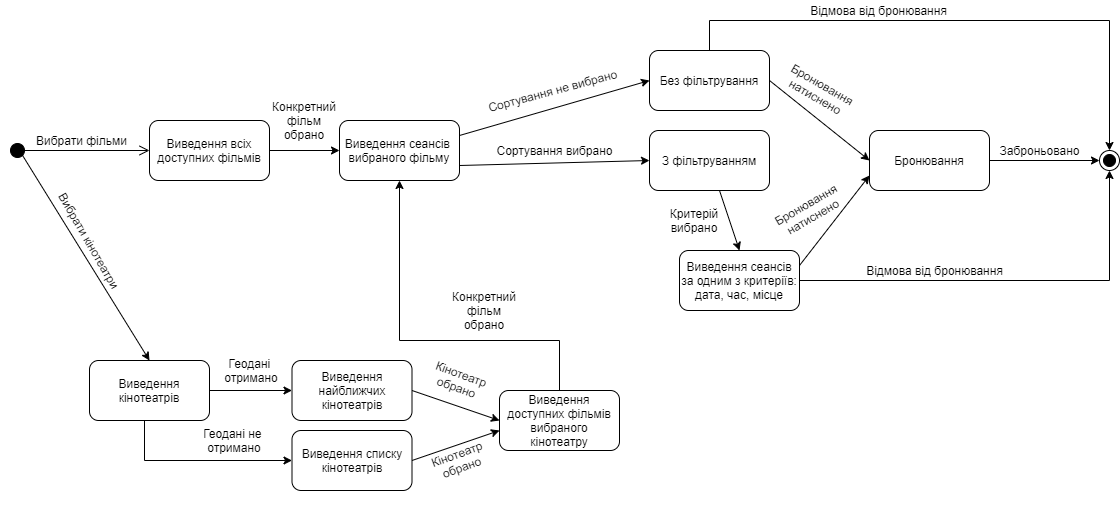

The diagram above was exported from draw.io. Its source (the exported page's mxGraphModel, read from the mxfile embedded in the PNG):
<mxGraphModel dx="4285" dy="569" grid="1" gridSize="10" guides="1" tooltips="1" connect="1" arrows="1" fold="1" page="1" pageScale="1" pageWidth="3300" pageHeight="2339" math="0" shadow="0">
  <root>
    <mxCell id="0" />
    <mxCell id="1" parent="0" />
    <mxCell id="k3y22uP_JFlJmUW0b0r8-5" value="" style="html=1;verticalAlign=bottom;startArrow=circle;startFill=1;endArrow=open;startSize=6;endSize=8;entryX=0;entryY=0.5;entryDx=0;entryDy=0;" parent="1" edge="1" target="k3y22uP_JFlJmUW0b0r8-8">
      <mxGeometry width="80" relative="1" as="geometry">
        <mxPoint x="-50" y="310" as="sourcePoint" />
        <mxPoint y="310" as="targetPoint" />
      </mxGeometry>
    </mxCell>
    <mxCell id="k3y22uP_JFlJmUW0b0r8-8" value="Виведення всіх доступних фільмів" style="rounded=1;whiteSpace=wrap;html=1;" parent="1" vertex="1">
      <mxGeometry x="90" y="280" width="120" height="60" as="geometry" />
    </mxCell>
    <mxCell id="k3y22uP_JFlJmUW0b0r8-10" value="Виведення сеансів&amp;nbsp;&lt;br&gt;вибраного фільму" style="rounded=1;whiteSpace=wrap;html=1;" parent="1" vertex="1">
      <mxGeometry x="280" y="280" width="120" height="60" as="geometry" />
    </mxCell>
    <mxCell id="k3y22uP_JFlJmUW0b0r8-11" value="" style="endArrow=classic;html=1;exitX=1;exitY=0.5;exitDx=0;exitDy=0;entryX=0;entryY=0.5;entryDx=0;entryDy=0;" parent="1" source="k3y22uP_JFlJmUW0b0r8-8" target="k3y22uP_JFlJmUW0b0r8-10" edge="1">
      <mxGeometry width="50" height="50" relative="1" as="geometry">
        <mxPoint x="230" y="290" as="sourcePoint" />
        <mxPoint x="300" y="258" as="targetPoint" />
      </mxGeometry>
    </mxCell>
    <mxCell id="k3y22uP_JFlJmUW0b0r8-15" value="Конкретний фільм обрано" style="text;html=1;strokeColor=none;fillColor=none;align=center;verticalAlign=middle;whiteSpace=wrap;rounded=0;rotation=0;" parent="1" vertex="1">
      <mxGeometry x="210" y="250" width="70" height="60" as="geometry" />
    </mxCell>
    <mxCell id="k3y22uP_JFlJmUW0b0r8-17" value="" style="ellipse;html=1;shape=endState;fillColor=#000000;strokeColor=#000000;" parent="1" vertex="1">
      <mxGeometry x="1040" y="310" width="20" height="20" as="geometry" />
    </mxCell>
    <mxCell id="k3y22uP_JFlJmUW0b0r8-19" value="" style="endArrow=classic;html=1;exitX=1;exitY=0.25;exitDx=0;exitDy=0;entryX=0;entryY=0.5;entryDx=0;entryDy=0;" parent="1" source="k3y22uP_JFlJmUW0b0r8-10" target="k3y22uP_JFlJmUW0b0r8-30" edge="1">
      <mxGeometry width="50" height="50" relative="1" as="geometry">
        <mxPoint x="400" y="250" as="sourcePoint" />
        <mxPoint x="450" y="220" as="targetPoint" />
      </mxGeometry>
    </mxCell>
    <mxCell id="k3y22uP_JFlJmUW0b0r8-50" style="edgeStyle=orthogonalEdgeStyle;rounded=0;orthogonalLoop=1;jettySize=auto;html=1;entryX=0.5;entryY=0;entryDx=0;entryDy=0;" parent="1" source="k3y22uP_JFlJmUW0b0r8-30" target="k3y22uP_JFlJmUW0b0r8-17" edge="1">
      <mxGeometry relative="1" as="geometry">
        <Array as="points">
          <mxPoint x="650" y="180" />
          <mxPoint x="1050" y="180" />
        </Array>
      </mxGeometry>
    </mxCell>
    <mxCell id="k3y22uP_JFlJmUW0b0r8-30" value="Без фільтрування" style="rounded=1;whiteSpace=wrap;html=1;" parent="1" vertex="1">
      <mxGeometry x="590" y="210" width="120" height="60" as="geometry" />
    </mxCell>
    <mxCell id="k3y22uP_JFlJmUW0b0r8-31" value="З фільтруванням" style="rounded=1;whiteSpace=wrap;html=1;" parent="1" vertex="1">
      <mxGeometry x="590" y="290" width="120" height="60" as="geometry" />
    </mxCell>
    <mxCell id="k3y22uP_JFlJmUW0b0r8-32" value="" style="endArrow=classic;html=1;exitX=1;exitY=0.75;exitDx=0;exitDy=0;entryX=0;entryY=0.5;entryDx=0;entryDy=0;" parent="1" source="k3y22uP_JFlJmUW0b0r8-10" target="k3y22uP_JFlJmUW0b0r8-31" edge="1">
      <mxGeometry width="50" height="50" relative="1" as="geometry">
        <mxPoint x="410" y="245" as="sourcePoint" />
        <mxPoint x="460" y="210" as="targetPoint" />
      </mxGeometry>
    </mxCell>
    <mxCell id="k3y22uP_JFlJmUW0b0r8-51" style="edgeStyle=orthogonalEdgeStyle;rounded=0;orthogonalLoop=1;jettySize=auto;html=1;entryX=0.5;entryY=1;entryDx=0;entryDy=0;" parent="1" source="k3y22uP_JFlJmUW0b0r8-33" target="k3y22uP_JFlJmUW0b0r8-17" edge="1">
      <mxGeometry relative="1" as="geometry" />
    </mxCell>
    <mxCell id="k3y22uP_JFlJmUW0b0r8-33" value="Виведення сеансів за одним з критеріїв:&lt;br&gt;дата, час, місце" style="rounded=1;whiteSpace=wrap;html=1;" parent="1" vertex="1">
      <mxGeometry x="620" y="410" width="120" height="60" as="geometry" />
    </mxCell>
    <mxCell id="k3y22uP_JFlJmUW0b0r8-35" value="" style="endArrow=classic;html=1;entryX=0.5;entryY=0;entryDx=0;entryDy=0;" parent="1" source="k3y22uP_JFlJmUW0b0r8-31" target="k3y22uP_JFlJmUW0b0r8-33" edge="1">
      <mxGeometry width="50" height="50" relative="1" as="geometry">
        <mxPoint x="560" y="317" as="sourcePoint" />
        <mxPoint x="610" y="347" as="targetPoint" />
      </mxGeometry>
    </mxCell>
    <mxCell id="k3y22uP_JFlJmUW0b0r8-42" value="Сортування не вибрано" style="text;html=1;strokeColor=none;fillColor=none;align=center;verticalAlign=middle;whiteSpace=wrap;rounded=0;rotation=-15;" parent="1" vertex="1">
      <mxGeometry x="410" y="230" width="167" height="40" as="geometry" />
    </mxCell>
    <mxCell id="k3y22uP_JFlJmUW0b0r8-43" value="Сортування вибрано" style="text;html=1;strokeColor=none;fillColor=none;align=center;verticalAlign=middle;whiteSpace=wrap;rounded=0;rotation=0;" parent="1" vertex="1">
      <mxGeometry x="417.5" y="290" width="155" height="40" as="geometry" />
    </mxCell>
    <mxCell id="k3y22uP_JFlJmUW0b0r8-44" value="Критерій вибрано" style="text;html=1;strokeColor=none;fillColor=none;align=center;verticalAlign=middle;whiteSpace=wrap;rounded=0;rotation=0;" parent="1" vertex="1">
      <mxGeometry x="600" y="360" width="70" height="40" as="geometry" />
    </mxCell>
    <mxCell id="k3y22uP_JFlJmUW0b0r8-49" style="edgeStyle=orthogonalEdgeStyle;rounded=0;orthogonalLoop=1;jettySize=auto;html=1;entryX=0;entryY=0.5;entryDx=0;entryDy=0;" parent="1" source="k3y22uP_JFlJmUW0b0r8-46" target="k3y22uP_JFlJmUW0b0r8-17" edge="1">
      <mxGeometry relative="1" as="geometry" />
    </mxCell>
    <mxCell id="k3y22uP_JFlJmUW0b0r8-46" value="Бронювання" style="rounded=1;whiteSpace=wrap;html=1;" parent="1" vertex="1">
      <mxGeometry x="810" y="290" width="120" height="60" as="geometry" />
    </mxCell>
    <mxCell id="k3y22uP_JFlJmUW0b0r8-47" value="" style="endArrow=classic;html=1;exitX=1;exitY=0.25;exitDx=0;exitDy=0;entryX=0;entryY=0.75;entryDx=0;entryDy=0;" parent="1" source="k3y22uP_JFlJmUW0b0r8-33" target="k3y22uP_JFlJmUW0b0r8-46" edge="1">
      <mxGeometry width="50" height="50" relative="1" as="geometry">
        <mxPoint x="650" y="335" as="sourcePoint" />
        <mxPoint x="860" y="300" as="targetPoint" />
      </mxGeometry>
    </mxCell>
    <mxCell id="k3y22uP_JFlJmUW0b0r8-48" value="" style="endArrow=classic;html=1;entryX=0;entryY=0.5;entryDx=0;entryDy=0;exitX=1;exitY=0.5;exitDx=0;exitDy=0;" parent="1" source="k3y22uP_JFlJmUW0b0r8-30" target="k3y22uP_JFlJmUW0b0r8-46" edge="1">
      <mxGeometry width="50" height="50" relative="1" as="geometry">
        <mxPoint x="720" y="250" as="sourcePoint" />
        <mxPoint x="730" y="270" as="targetPoint" />
      </mxGeometry>
    </mxCell>
    <mxCell id="k3y22uP_JFlJmUW0b0r8-52" value="Бронювання натиснено" style="text;html=1;strokeColor=none;fillColor=none;align=center;verticalAlign=middle;whiteSpace=wrap;rounded=0;rotation=-30;" parent="1" vertex="1">
      <mxGeometry x="700" y="360" width="100" height="20" as="geometry" />
    </mxCell>
    <mxCell id="k3y22uP_JFlJmUW0b0r8-53" value="Бронювання натиснено" style="text;html=1;strokeColor=none;fillColor=none;align=center;verticalAlign=middle;whiteSpace=wrap;rounded=0;rotation=30;" parent="1" vertex="1">
      <mxGeometry x="710" y="240" width="100" height="20" as="geometry" />
    </mxCell>
    <mxCell id="k3y22uP_JFlJmUW0b0r8-55" value="" style="endArrow=classic;html=1;entryX=0.5;entryY=0;entryDx=0;entryDy=0;" parent="1" target="k3y22uP_JFlJmUW0b0r8-56" edge="1">
      <mxGeometry width="50" height="50" relative="1" as="geometry">
        <mxPoint x="-40" y="310" as="sourcePoint" />
        <mxPoint x="90" y="400" as="targetPoint" />
      </mxGeometry>
    </mxCell>
    <mxCell id="k3y22uP_JFlJmUW0b0r8-58" style="edgeStyle=orthogonalEdgeStyle;rounded=0;orthogonalLoop=1;jettySize=auto;html=1;entryX=0;entryY=0.5;entryDx=0;entryDy=0;" parent="1" source="k3y22uP_JFlJmUW0b0r8-56" target="k3y22uP_JFlJmUW0b0r8-57" edge="1">
      <mxGeometry relative="1" as="geometry" />
    </mxCell>
    <mxCell id="k3y22uP_JFlJmUW0b0r8-60" style="edgeStyle=orthogonalEdgeStyle;rounded=0;orthogonalLoop=1;jettySize=auto;html=1;entryX=0;entryY=0.5;entryDx=0;entryDy=0;" parent="1" source="k3y22uP_JFlJmUW0b0r8-56" target="k3y22uP_JFlJmUW0b0r8-61" edge="1">
      <mxGeometry relative="1" as="geometry">
        <mxPoint x="135" y="580" as="targetPoint" />
        <Array as="points">
          <mxPoint x="85" y="620" />
        </Array>
      </mxGeometry>
    </mxCell>
    <mxCell id="k3y22uP_JFlJmUW0b0r8-56" value="Виведення кінотеатрів" style="rounded=1;whiteSpace=wrap;html=1;" parent="1" vertex="1">
      <mxGeometry x="30" y="520" width="120" height="60" as="geometry" />
    </mxCell>
    <mxCell id="k3y22uP_JFlJmUW0b0r8-57" value="Виведення найближчих кінотеатрів" style="rounded=1;whiteSpace=wrap;html=1;" parent="1" vertex="1">
      <mxGeometry x="232.5" y="520" width="120" height="60" as="geometry" />
    </mxCell>
    <mxCell id="k3y22uP_JFlJmUW0b0r8-59" value="Геодані&amp;nbsp;&lt;br&gt;отримано" style="text;html=1;strokeColor=none;fillColor=none;align=center;verticalAlign=middle;whiteSpace=wrap;rounded=0;rotation=0;" parent="1" vertex="1">
      <mxGeometry x="156.5" y="500" width="70" height="60" as="geometry" />
    </mxCell>
    <mxCell id="k3y22uP_JFlJmUW0b0r8-61" value="Виведення списку кінотеатрів" style="rounded=1;whiteSpace=wrap;html=1;" parent="1" vertex="1">
      <mxGeometry x="232.5" y="590" width="120" height="60" as="geometry" />
    </mxCell>
    <mxCell id="k3y22uP_JFlJmUW0b0r8-62" value="Геодані не&amp;nbsp;&lt;br&gt;отримано" style="text;html=1;strokeColor=none;fillColor=none;align=center;verticalAlign=middle;whiteSpace=wrap;rounded=0;rotation=0;" parent="1" vertex="1">
      <mxGeometry x="135" y="570" width="80" height="60" as="geometry" />
    </mxCell>
    <mxCell id="vRfRyw7-iaGSp2BGkX7n-1" value="" style="endArrow=classic;html=1;" parent="1" edge="1">
      <mxGeometry width="50" height="50" relative="1" as="geometry">
        <mxPoint x="352.5" y="550" as="sourcePoint" />
        <mxPoint x="440" y="580" as="targetPoint" />
      </mxGeometry>
    </mxCell>
    <mxCell id="vRfRyw7-iaGSp2BGkX7n-2" value="" style="endArrow=classic;html=1;exitX=1;exitY=0.5;exitDx=0;exitDy=0;" parent="1" source="k3y22uP_JFlJmUW0b0r8-61" edge="1">
      <mxGeometry width="50" height="50" relative="1" as="geometry">
        <mxPoint x="362.5" y="560" as="sourcePoint" />
        <mxPoint x="440" y="590" as="targetPoint" />
      </mxGeometry>
    </mxCell>
    <mxCell id="vRfRyw7-iaGSp2BGkX7n-6" style="edgeStyle=orthogonalEdgeStyle;rounded=0;orthogonalLoop=1;jettySize=auto;html=1;entryX=0.5;entryY=1;entryDx=0;entryDy=0;" parent="1" source="vRfRyw7-iaGSp2BGkX7n-3" target="k3y22uP_JFlJmUW0b0r8-10" edge="1">
      <mxGeometry relative="1" as="geometry">
        <Array as="points">
          <mxPoint x="500" y="500" />
          <mxPoint x="340" y="500" />
        </Array>
      </mxGeometry>
    </mxCell>
    <mxCell id="vRfRyw7-iaGSp2BGkX7n-3" value="Виведення доступних фільмів вибраного кінотеатру" style="rounded=1;whiteSpace=wrap;html=1;" parent="1" vertex="1">
      <mxGeometry x="440" y="550" width="120" height="60" as="geometry" />
    </mxCell>
    <mxCell id="vRfRyw7-iaGSp2BGkX7n-4" value="Кінотеатр обрано" style="text;html=1;strokeColor=none;fillColor=none;align=center;verticalAlign=middle;whiteSpace=wrap;rounded=0;rotation=20;" parent="1" vertex="1">
      <mxGeometry x="355" y="510" width="90" height="60" as="geometry" />
    </mxCell>
    <mxCell id="vRfRyw7-iaGSp2BGkX7n-5" value="Кінотеатр обрано" style="text;html=1;strokeColor=none;fillColor=none;align=center;verticalAlign=middle;whiteSpace=wrap;rounded=0;rotation=-20;" parent="1" vertex="1">
      <mxGeometry x="355" y="590" width="90" height="60" as="geometry" />
    </mxCell>
    <mxCell id="vRfRyw7-iaGSp2BGkX7n-7" value="Конкретний фільм обрано" style="text;html=1;strokeColor=none;fillColor=none;align=center;verticalAlign=middle;whiteSpace=wrap;rounded=0;rotation=0;" parent="1" vertex="1">
      <mxGeometry x="390" y="440" width="70" height="60" as="geometry" />
    </mxCell>
    <mxCell id="eMEAiB8FB9-gtrksazbx-1" value="Відмова від бронювання" style="text;html=1;align=center;verticalAlign=middle;resizable=0;points=[];autosize=1;" vertex="1" parent="1">
      <mxGeometry x="744" y="160" width="150" height="20" as="geometry" />
    </mxCell>
    <mxCell id="eMEAiB8FB9-gtrksazbx-2" value="Відмова від бронювання" style="text;html=1;align=center;verticalAlign=middle;resizable=0;points=[];autosize=1;" vertex="1" parent="1">
      <mxGeometry x="800" y="420" width="150" height="20" as="geometry" />
    </mxCell>
    <mxCell id="eMEAiB8FB9-gtrksazbx-3" value="Заброньовано" style="text;html=1;align=center;verticalAlign=middle;resizable=0;points=[];autosize=1;" vertex="1" parent="1">
      <mxGeometry x="930" y="300" width="100" height="20" as="geometry" />
    </mxCell>
    <mxCell id="eMEAiB8FB9-gtrksazbx-4" value="Вибрати фільми" style="text;html=1;align=center;verticalAlign=middle;resizable=0;points=[];autosize=1;" vertex="1" parent="1">
      <mxGeometry x="-33" y="290" width="110" height="20" as="geometry" />
    </mxCell>
    <mxCell id="eMEAiB8FB9-gtrksazbx-5" value="Вибрати кінотеатри&lt;br&gt;" style="text;html=1;align=center;verticalAlign=middle;resizable=0;points=[];autosize=1;rotation=60;" vertex="1" parent="1">
      <mxGeometry x="-30" y="390" width="120" height="20" as="geometry" />
    </mxCell>
  </root>
</mxGraphModel>